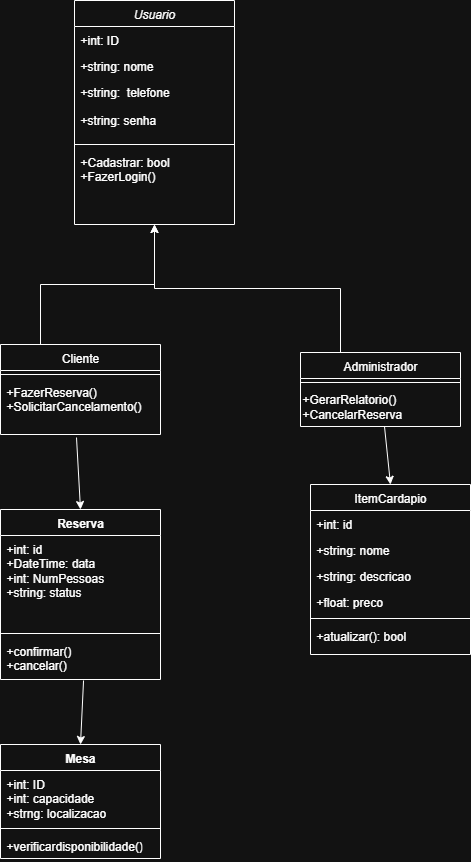

The diagram above was exported from draw.io. Its source (the exported page's mxGraphModel, read from the mxfile embedded in the PNG):
<mxGraphModel dx="1111" dy="465" grid="1" gridSize="10" guides="1" tooltips="1" connect="1" arrows="1" fold="1" page="1" pageScale="1" pageWidth="827" pageHeight="1169" math="0" shadow="0">
  <root>
    <mxCell id="WIyWlLk6GJQsqaUBKTNV-0" />
    <mxCell id="WIyWlLk6GJQsqaUBKTNV-1" parent="WIyWlLk6GJQsqaUBKTNV-0" />
    <mxCell id="zkfFHV4jXpPFQw0GAbJ--0" value="Usuario" style="swimlane;fontStyle=2;align=center;verticalAlign=top;childLayout=stackLayout;horizontal=1;startSize=26;horizontalStack=0;resizeParent=1;resizeLast=0;collapsible=1;marginBottom=0;rounded=0;shadow=0;strokeWidth=1;" parent="WIyWlLk6GJQsqaUBKTNV-1" vertex="1">
      <mxGeometry x="174" y="76" width="160" height="224" as="geometry">
        <mxRectangle x="230" y="140" width="160" height="26" as="alternateBounds" />
      </mxGeometry>
    </mxCell>
    <mxCell id="zkfFHV4jXpPFQw0GAbJ--1" value="+int: ID" style="text;align=left;verticalAlign=top;spacingLeft=4;spacingRight=4;overflow=hidden;rotatable=0;points=[[0,0.5],[1,0.5]];portConstraint=eastwest;" parent="zkfFHV4jXpPFQw0GAbJ--0" vertex="1">
      <mxGeometry y="26" width="160" height="26" as="geometry" />
    </mxCell>
    <mxCell id="zkfFHV4jXpPFQw0GAbJ--2" value="+string: nome" style="text;align=left;verticalAlign=top;spacingLeft=4;spacingRight=4;overflow=hidden;rotatable=0;points=[[0,0.5],[1,0.5]];portConstraint=eastwest;rounded=0;shadow=0;html=0;" parent="zkfFHV4jXpPFQw0GAbJ--0" vertex="1">
      <mxGeometry y="52" width="160" height="26" as="geometry" />
    </mxCell>
    <mxCell id="zkfFHV4jXpPFQw0GAbJ--3" value="+string:  telefone&#10;&#10;+string: senha" style="text;align=left;verticalAlign=top;spacingLeft=4;spacingRight=4;overflow=hidden;rotatable=0;points=[[0,0.5],[1,0.5]];portConstraint=eastwest;rounded=0;shadow=0;html=0;" parent="zkfFHV4jXpPFQw0GAbJ--0" vertex="1">
      <mxGeometry y="78" width="160" height="62" as="geometry" />
    </mxCell>
    <mxCell id="zkfFHV4jXpPFQw0GAbJ--4" value="" style="line;html=1;strokeWidth=1;align=left;verticalAlign=middle;spacingTop=-1;spacingLeft=3;spacingRight=3;rotatable=0;labelPosition=right;points=[];portConstraint=eastwest;" parent="zkfFHV4jXpPFQw0GAbJ--0" vertex="1">
      <mxGeometry y="140" width="160" height="8" as="geometry" />
    </mxCell>
    <mxCell id="zkfFHV4jXpPFQw0GAbJ--5" value="+Cadastrar: bool&#10;+FazerLogin()" style="text;align=left;verticalAlign=top;spacingLeft=4;spacingRight=4;overflow=hidden;rotatable=0;points=[[0,0.5],[1,0.5]];portConstraint=eastwest;" parent="zkfFHV4jXpPFQw0GAbJ--0" vertex="1">
      <mxGeometry y="148" width="160" height="42" as="geometry" />
    </mxCell>
    <mxCell id="yYzEOCBP1HlgHl1H7FmD-5" style="edgeStyle=orthogonalEdgeStyle;rounded=0;orthogonalLoop=1;jettySize=auto;html=1;exitX=0.25;exitY=0;exitDx=0;exitDy=0;" edge="1" parent="WIyWlLk6GJQsqaUBKTNV-1" source="zkfFHV4jXpPFQw0GAbJ--6" target="zkfFHV4jXpPFQw0GAbJ--0">
      <mxGeometry relative="1" as="geometry">
        <Array as="points">
          <mxPoint x="140" y="360" />
          <mxPoint x="254" y="360" />
        </Array>
      </mxGeometry>
    </mxCell>
    <mxCell id="zkfFHV4jXpPFQw0GAbJ--6" value="Cliente" style="swimlane;fontStyle=0;align=center;verticalAlign=top;childLayout=stackLayout;horizontal=1;startSize=26;horizontalStack=0;resizeParent=1;resizeLast=0;collapsible=1;marginBottom=0;rounded=0;shadow=0;strokeWidth=1;" parent="WIyWlLk6GJQsqaUBKTNV-1" vertex="1">
      <mxGeometry x="100" y="420" width="160" height="90" as="geometry">
        <mxRectangle x="130" y="380" width="160" height="26" as="alternateBounds" />
      </mxGeometry>
    </mxCell>
    <mxCell id="zkfFHV4jXpPFQw0GAbJ--9" value="" style="line;html=1;strokeWidth=1;align=left;verticalAlign=middle;spacingTop=-1;spacingLeft=3;spacingRight=3;rotatable=0;labelPosition=right;points=[];portConstraint=eastwest;" parent="zkfFHV4jXpPFQw0GAbJ--6" vertex="1">
      <mxGeometry y="26" width="160" height="8" as="geometry" />
    </mxCell>
    <mxCell id="zkfFHV4jXpPFQw0GAbJ--11" value="+FazerReserva()&#10;+SolicitarCancelamento()&#10;" style="text;align=left;verticalAlign=top;spacingLeft=4;spacingRight=4;overflow=hidden;rotatable=0;points=[[0,0.5],[1,0.5]];portConstraint=eastwest;" parent="zkfFHV4jXpPFQw0GAbJ--6" vertex="1">
      <mxGeometry y="34" width="160" height="56" as="geometry" />
    </mxCell>
    <mxCell id="yYzEOCBP1HlgHl1H7FmD-6" style="edgeStyle=orthogonalEdgeStyle;rounded=0;orthogonalLoop=1;jettySize=auto;html=1;exitX=0.25;exitY=0;exitDx=0;exitDy=0;entryX=0.5;entryY=1;entryDx=0;entryDy=0;" edge="1" parent="WIyWlLk6GJQsqaUBKTNV-1" source="zkfFHV4jXpPFQw0GAbJ--13" target="zkfFHV4jXpPFQw0GAbJ--0">
      <mxGeometry relative="1" as="geometry" />
    </mxCell>
    <mxCell id="zkfFHV4jXpPFQw0GAbJ--13" value="Administrador" style="swimlane;fontStyle=0;align=center;verticalAlign=top;childLayout=stackLayout;horizontal=1;startSize=26;horizontalStack=0;resizeParent=1;resizeLast=0;collapsible=1;marginBottom=0;rounded=0;shadow=0;strokeWidth=1;" parent="WIyWlLk6GJQsqaUBKTNV-1" vertex="1">
      <mxGeometry x="400" y="428" width="160" height="74" as="geometry">
        <mxRectangle x="340" y="380" width="170" height="26" as="alternateBounds" />
      </mxGeometry>
    </mxCell>
    <mxCell id="zkfFHV4jXpPFQw0GAbJ--15" value="" style="line;html=1;strokeWidth=1;align=left;verticalAlign=middle;spacingTop=-1;spacingLeft=3;spacingRight=3;rotatable=0;labelPosition=right;points=[];portConstraint=eastwest;" parent="zkfFHV4jXpPFQw0GAbJ--13" vertex="1">
      <mxGeometry y="26" width="160" height="8" as="geometry" />
    </mxCell>
    <mxCell id="yYzEOCBP1HlgHl1H7FmD-1" value="+GerarRelatorio()&lt;div&gt;+CancelarReserva&lt;/div&gt;" style="text;html=1;align=left;verticalAlign=middle;resizable=0;points=[];autosize=1;strokeColor=none;fillColor=none;" vertex="1" parent="zkfFHV4jXpPFQw0GAbJ--13">
      <mxGeometry y="34" width="160" height="40" as="geometry" />
    </mxCell>
    <mxCell id="zkfFHV4jXpPFQw0GAbJ--17" value="ItemCardapio" style="swimlane;fontStyle=0;align=center;verticalAlign=top;childLayout=stackLayout;horizontal=1;startSize=26;horizontalStack=0;resizeParent=1;resizeLast=0;collapsible=1;marginBottom=0;rounded=0;shadow=0;strokeWidth=1;" parent="WIyWlLk6GJQsqaUBKTNV-1" vertex="1">
      <mxGeometry x="410" y="560" width="160" height="170" as="geometry">
        <mxRectangle x="550" y="140" width="160" height="26" as="alternateBounds" />
      </mxGeometry>
    </mxCell>
    <mxCell id="zkfFHV4jXpPFQw0GAbJ--18" value="+int: id" style="text;align=left;verticalAlign=top;spacingLeft=4;spacingRight=4;overflow=hidden;rotatable=0;points=[[0,0.5],[1,0.5]];portConstraint=eastwest;" parent="zkfFHV4jXpPFQw0GAbJ--17" vertex="1">
      <mxGeometry y="26" width="160" height="26" as="geometry" />
    </mxCell>
    <mxCell id="zkfFHV4jXpPFQw0GAbJ--19" value="+string: nome" style="text;align=left;verticalAlign=top;spacingLeft=4;spacingRight=4;overflow=hidden;rotatable=0;points=[[0,0.5],[1,0.5]];portConstraint=eastwest;rounded=0;shadow=0;html=0;" parent="zkfFHV4jXpPFQw0GAbJ--17" vertex="1">
      <mxGeometry y="52" width="160" height="26" as="geometry" />
    </mxCell>
    <mxCell id="zkfFHV4jXpPFQw0GAbJ--20" value="+string: descricao" style="text;align=left;verticalAlign=top;spacingLeft=4;spacingRight=4;overflow=hidden;rotatable=0;points=[[0,0.5],[1,0.5]];portConstraint=eastwest;rounded=0;shadow=0;html=0;" parent="zkfFHV4jXpPFQw0GAbJ--17" vertex="1">
      <mxGeometry y="78" width="160" height="26" as="geometry" />
    </mxCell>
    <mxCell id="zkfFHV4jXpPFQw0GAbJ--21" value="+float: preco" style="text;align=left;verticalAlign=top;spacingLeft=4;spacingRight=4;overflow=hidden;rotatable=0;points=[[0,0.5],[1,0.5]];portConstraint=eastwest;rounded=0;shadow=0;html=0;" parent="zkfFHV4jXpPFQw0GAbJ--17" vertex="1">
      <mxGeometry y="104" width="160" height="26" as="geometry" />
    </mxCell>
    <mxCell id="zkfFHV4jXpPFQw0GAbJ--23" value="" style="line;html=1;strokeWidth=1;align=left;verticalAlign=middle;spacingTop=-1;spacingLeft=3;spacingRight=3;rotatable=0;labelPosition=right;points=[];portConstraint=eastwest;" parent="zkfFHV4jXpPFQw0GAbJ--17" vertex="1">
      <mxGeometry y="130" width="160" height="8" as="geometry" />
    </mxCell>
    <mxCell id="zkfFHV4jXpPFQw0GAbJ--24" value="+atualizar(): bool" style="text;align=left;verticalAlign=top;spacingLeft=4;spacingRight=4;overflow=hidden;rotatable=0;points=[[0,0.5],[1,0.5]];portConstraint=eastwest;" parent="zkfFHV4jXpPFQw0GAbJ--17" vertex="1">
      <mxGeometry y="138" width="160" height="26" as="geometry" />
    </mxCell>
    <mxCell id="yYzEOCBP1HlgHl1H7FmD-11" value="" style="endArrow=classic;html=1;rounded=0;exitX=0.525;exitY=1;exitDx=0;exitDy=0;exitPerimeter=0;entryX=0.5;entryY=0;entryDx=0;entryDy=0;" edge="1" parent="WIyWlLk6GJQsqaUBKTNV-1" source="yYzEOCBP1HlgHl1H7FmD-1" target="zkfFHV4jXpPFQw0GAbJ--17">
      <mxGeometry width="50" height="50" relative="1" as="geometry">
        <mxPoint x="310" y="580" as="sourcePoint" />
        <mxPoint x="360" y="530" as="targetPoint" />
      </mxGeometry>
    </mxCell>
    <mxCell id="yYzEOCBP1HlgHl1H7FmD-12" value="Reserva" style="swimlane;fontStyle=1;align=center;verticalAlign=top;childLayout=stackLayout;horizontal=1;startSize=26;horizontalStack=0;resizeParent=1;resizeParentMax=0;resizeLast=0;collapsible=1;marginBottom=0;whiteSpace=wrap;html=1;" vertex="1" parent="WIyWlLk6GJQsqaUBKTNV-1">
      <mxGeometry x="100" y="585" width="160" height="170" as="geometry" />
    </mxCell>
    <mxCell id="yYzEOCBP1HlgHl1H7FmD-13" value="+int: id&lt;div&gt;+DateTime: data&lt;/div&gt;&lt;div&gt;+int: NumPessoas&lt;br&gt;&lt;div&gt;+string: status&lt;/div&gt;&lt;/div&gt;" style="text;strokeColor=none;fillColor=none;align=left;verticalAlign=top;spacingLeft=4;spacingRight=4;overflow=hidden;rotatable=0;points=[[0,0.5],[1,0.5]];portConstraint=eastwest;whiteSpace=wrap;html=1;" vertex="1" parent="yYzEOCBP1HlgHl1H7FmD-12">
      <mxGeometry y="26" width="160" height="94" as="geometry" />
    </mxCell>
    <mxCell id="yYzEOCBP1HlgHl1H7FmD-14" value="" style="line;strokeWidth=1;fillColor=none;align=left;verticalAlign=middle;spacingTop=-1;spacingLeft=3;spacingRight=3;rotatable=0;labelPosition=right;points=[];portConstraint=eastwest;strokeColor=inherit;" vertex="1" parent="yYzEOCBP1HlgHl1H7FmD-12">
      <mxGeometry y="120" width="160" height="8" as="geometry" />
    </mxCell>
    <mxCell id="yYzEOCBP1HlgHl1H7FmD-15" value="+confirmar()&lt;div&gt;+cancelar()&lt;/div&gt;" style="text;strokeColor=none;fillColor=none;align=left;verticalAlign=top;spacingLeft=4;spacingRight=4;overflow=hidden;rotatable=0;points=[[0,0.5],[1,0.5]];portConstraint=eastwest;whiteSpace=wrap;html=1;" vertex="1" parent="yYzEOCBP1HlgHl1H7FmD-12">
      <mxGeometry y="128" width="160" height="42" as="geometry" />
    </mxCell>
    <mxCell id="yYzEOCBP1HlgHl1H7FmD-16" value="" style="endArrow=classic;html=1;rounded=0;exitX=0.475;exitY=1.054;exitDx=0;exitDy=0;exitPerimeter=0;entryX=0.5;entryY=0;entryDx=0;entryDy=0;" edge="1" parent="WIyWlLk6GJQsqaUBKTNV-1" source="zkfFHV4jXpPFQw0GAbJ--11" target="yYzEOCBP1HlgHl1H7FmD-12">
      <mxGeometry width="50" height="50" relative="1" as="geometry">
        <mxPoint x="240" y="600" as="sourcePoint" />
        <mxPoint x="290" y="550" as="targetPoint" />
      </mxGeometry>
    </mxCell>
    <mxCell id="yYzEOCBP1HlgHl1H7FmD-17" value="Mesa" style="swimlane;fontStyle=1;align=center;verticalAlign=top;childLayout=stackLayout;horizontal=1;startSize=26;horizontalStack=0;resizeParent=1;resizeParentMax=0;resizeLast=0;collapsible=1;marginBottom=0;whiteSpace=wrap;html=1;" vertex="1" parent="WIyWlLk6GJQsqaUBKTNV-1">
      <mxGeometry x="100" y="820" width="160" height="114" as="geometry" />
    </mxCell>
    <mxCell id="yYzEOCBP1HlgHl1H7FmD-18" value="+int: ID&lt;div&gt;+int: capacidade&lt;/div&gt;&lt;div&gt;+strng: localizacao&lt;/div&gt;" style="text;strokeColor=none;fillColor=none;align=left;verticalAlign=top;spacingLeft=4;spacingRight=4;overflow=hidden;rotatable=0;points=[[0,0.5],[1,0.5]];portConstraint=eastwest;whiteSpace=wrap;html=1;" vertex="1" parent="yYzEOCBP1HlgHl1H7FmD-17">
      <mxGeometry y="26" width="160" height="54" as="geometry" />
    </mxCell>
    <mxCell id="yYzEOCBP1HlgHl1H7FmD-19" value="" style="line;strokeWidth=1;fillColor=none;align=left;verticalAlign=middle;spacingTop=-1;spacingLeft=3;spacingRight=3;rotatable=0;labelPosition=right;points=[];portConstraint=eastwest;strokeColor=inherit;" vertex="1" parent="yYzEOCBP1HlgHl1H7FmD-17">
      <mxGeometry y="80" width="160" height="8" as="geometry" />
    </mxCell>
    <mxCell id="yYzEOCBP1HlgHl1H7FmD-20" value="+verificardisponibilidade()" style="text;strokeColor=none;fillColor=none;align=left;verticalAlign=top;spacingLeft=4;spacingRight=4;overflow=hidden;rotatable=0;points=[[0,0.5],[1,0.5]];portConstraint=eastwest;whiteSpace=wrap;html=1;" vertex="1" parent="yYzEOCBP1HlgHl1H7FmD-17">
      <mxGeometry y="88" width="160" height="26" as="geometry" />
    </mxCell>
    <mxCell id="yYzEOCBP1HlgHl1H7FmD-21" value="" style="endArrow=classic;html=1;rounded=0;entryX=0.5;entryY=0;entryDx=0;entryDy=0;exitX=0.519;exitY=1.024;exitDx=0;exitDy=0;exitPerimeter=0;" edge="1" parent="WIyWlLk6GJQsqaUBKTNV-1" source="yYzEOCBP1HlgHl1H7FmD-15" target="yYzEOCBP1HlgHl1H7FmD-17">
      <mxGeometry width="50" height="50" relative="1" as="geometry">
        <mxPoint x="210" y="770" as="sourcePoint" />
        <mxPoint x="260" y="720" as="targetPoint" />
      </mxGeometry>
    </mxCell>
  </root>
</mxGraphModel>